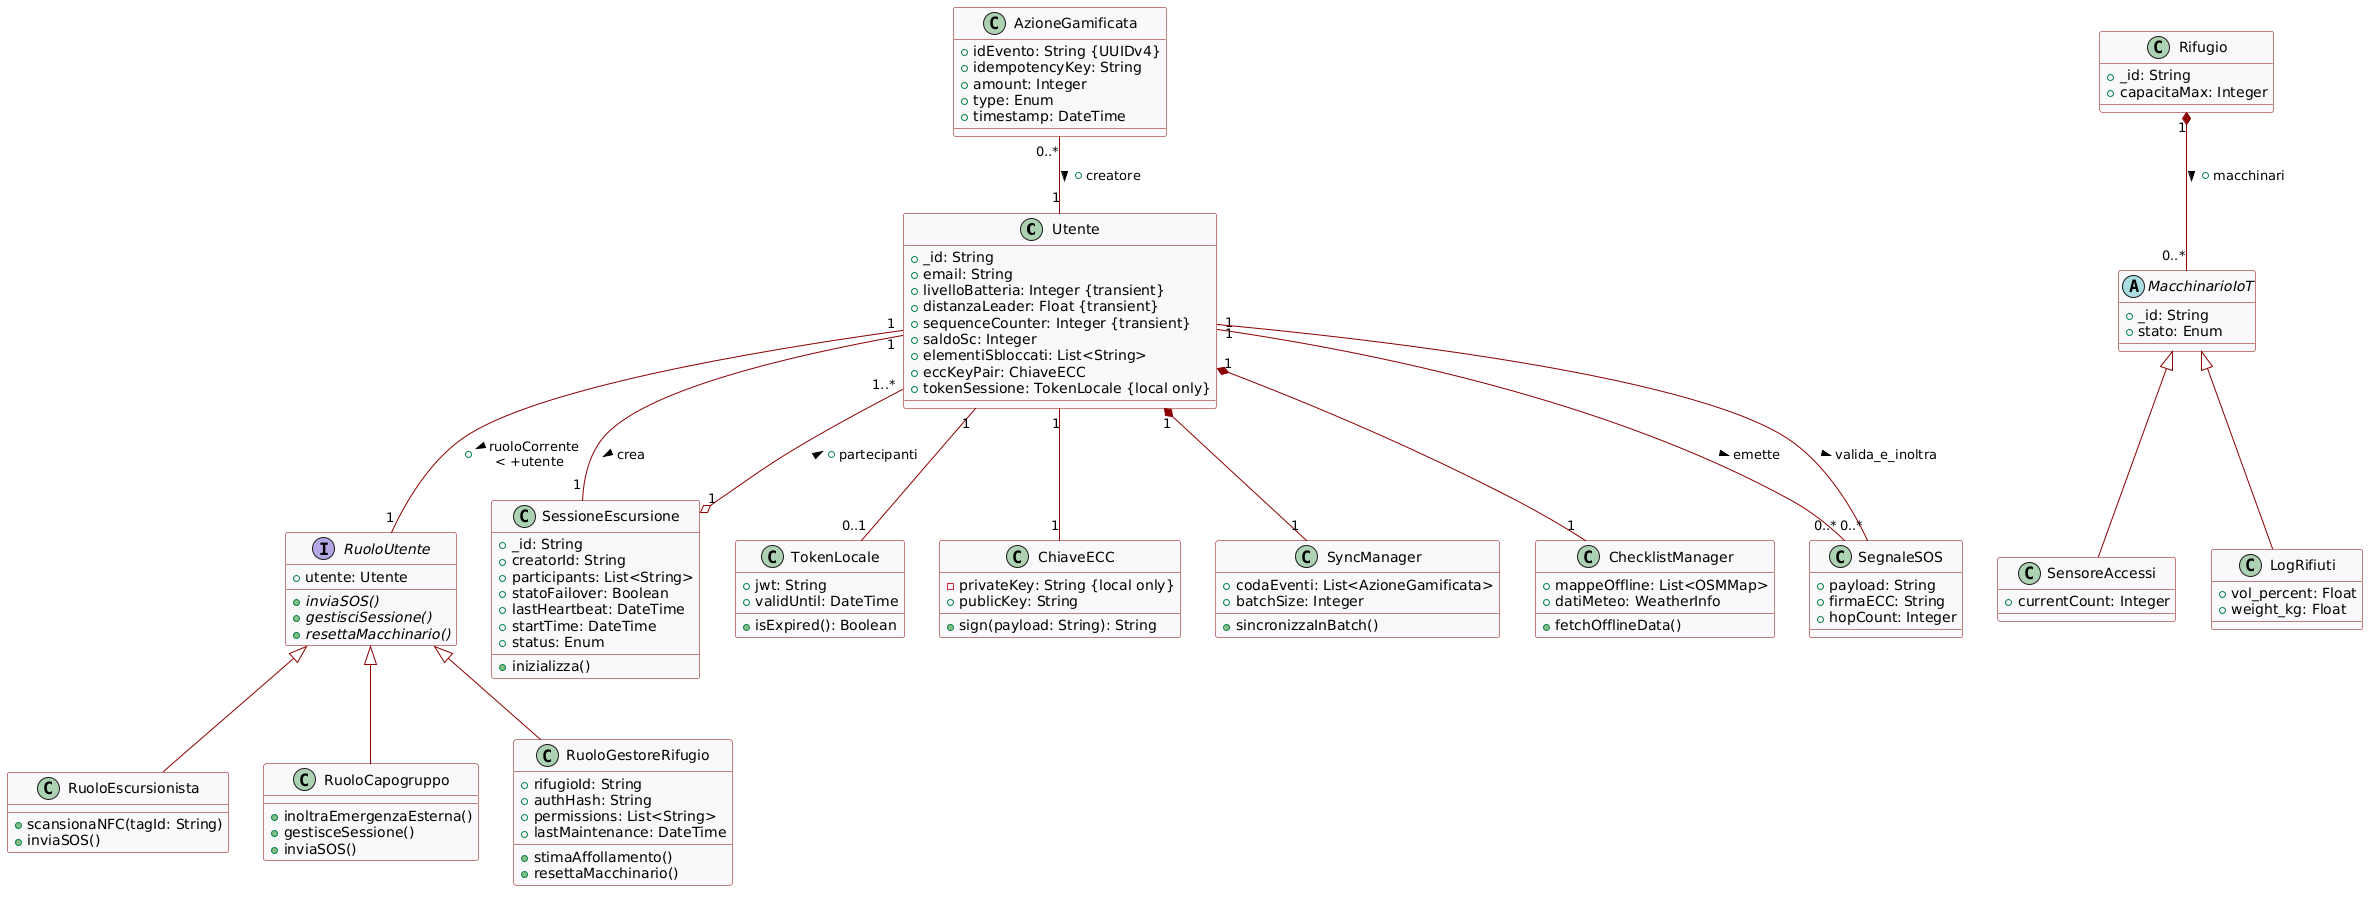

The diagram above was rendered by PlantUML. Its source (embedded in the PNG):
@startuml
skinparam class {
    BackgroundColor #F8F8FA
    ArrowColor #8B0000
    BorderColor #8B0000
}

class Utente {
     + _id: String
     + email: String
     + livelloBatteria: Integer {transient}
     + distanzaLeader: Float {transient}
     + sequenceCounter: Integer {transient}
     + saldoSc: Integer
     + elementiSbloccati: List<String>
     + eccKeyPair: ChiaveECC
     + tokenSessione: TokenLocale {local only}
}

interface RuoloUtente {
     + utente: Utente
     + {abstract} inviaSOS()
     + {abstract} gestisciSessione()
     + {abstract} resettaMacchinario()
}

class RuoloEscursionista {
     + scansionaNFC(tagId: String)
     + inviaSOS()
}

class RuoloCapogruppo {
     + inoltraEmergenzaEsterna()
     + gestisceSessione()
     + inviaSOS()
}

class RuoloGestoreRifugio {
     + rifugioId: String
     + authHash: String
     + permissions: List<String>
     + lastMaintenance: DateTime
     + stimaAffollamento()
     + resettaMacchinario()
}

RuoloUtente <|-- RuoloEscursionista
RuoloUtente <|-- RuoloCapogruppo
RuoloUtente <|-- RuoloGestoreRifugio
Utente "1" -- "1" RuoloUtente : +ruoloCorrente > \n < +utente

class SessioneEscursione {
     + _id: String
     + creatorId: String
     + participants: List<String>
     + statoFailover: Boolean
     + lastHeartbeat: DateTime
     + startTime: DateTime
     + status: Enum
     + inizializza()
}

class TokenLocale {
     + jwt: String
     + validUntil: DateTime
     + isExpired(): Boolean
}

class ChiaveECC {
     - privateKey: String {local only}
     + publicKey: String
     + sign(payload: String): String
}

class AzioneGamificata {
     + idEvento: String {UUIDv4}
     + idempotencyKey: String
     + amount: Integer
     + type: Enum
     + timestamp: DateTime
}

class SyncManager {
     + codaEventi: List<AzioneGamificata>
     + batchSize: Integer
     + sincronizzaInBatch()
}

class ChecklistManager {
     + mappeOffline: List<OSMMap>
     + datiMeteo: WeatherInfo
     + fetchOfflineData()
}

class Rifugio {
     + _id: String
     + capacitaMax: Integer
}

abstract class MacchinarioIoT {
     + _id: String
     + stato: Enum
}

class SensoreAccessi {
     + currentCount: Integer
}

class LogRifiuti {
     + vol_percent: Float
     + weight_kg: Float
}

MacchinarioIoT <|-- SensoreAccessi
MacchinarioIoT <|-- LogRifiuti

class SegnaleSOS {
     + payload: String
     + firmaECC: String
     + hopCount: Integer
}

' Relazioni
Utente "1" -- "0..1" TokenLocale
Utente "1" -- "1" ChiaveECC
Utente "1" *-- "1" SyncManager
Utente "1" *-- "1" ChecklistManager

Utente "1" -- "1" SessioneEscursione : crea >
SessioneEscursione "1" o-- "1..*" Utente : +partecipanti >

Rifugio "1" *-- "0..*" MacchinarioIoT : +macchinari >
AzioneGamificata "0..*" -- "1" Utente : +creatore >

Utente "1" -- "0..*" SegnaleSOS : emette >
Utente "1" -- "0..*" SegnaleSOS : valida_e_inoltra >
@enduml